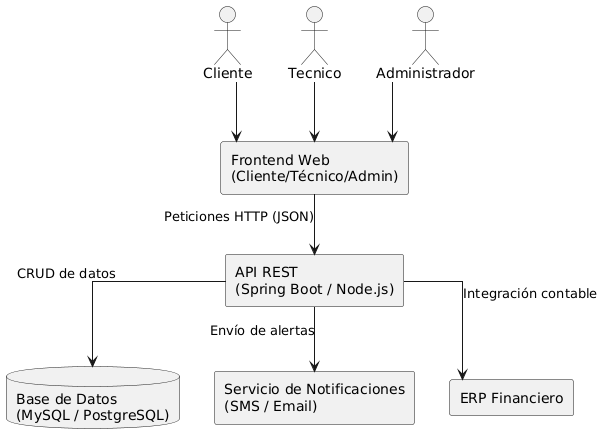

The diagram above was rendered by PlantUML. Its source (embedded in the PNG):
@startuml
skinparam linetype ortho

actor Cliente
actor Tecnico
actor Administrador

rectangle "Frontend Web\n(Cliente/Técnico/Admin)" as FE
rectangle "API REST\n(Spring Boot / Node.js)" as API
database "Base de Datos\n(MySQL / PostgreSQL)" as DB
rectangle "Servicio de Notificaciones\n(SMS / Email)" as NOTIF
rectangle "ERP Financiero" as ERP

Cliente --> FE
Tecnico --> FE
Administrador --> FE

FE --> API : Peticiones HTTP (JSON)
API --> DB : CRUD de datos
API --> NOTIF : Envío de alertas
API --> ERP : Integración contable
@enduml